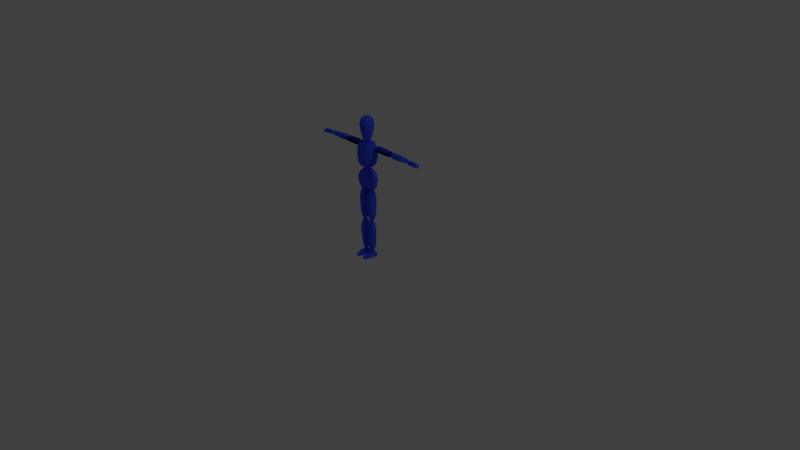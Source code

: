 # Source: Player_Mannequin_Blue.blend  (saved by Blender 2.79.0; exported with 4.5.12 LTS)
import bpy
from mathutils import Matrix  # noqa: F401  (used for matrix-valued properties, if any)

bpy.ops.wm.read_factory_settings(use_empty=True)
scene = bpy.context.scene
scene.name = 'Scene'

# ---- collections
col_collection_1 = bpy.data.collections.new('Collection 1'); scene.collection.children.link(col_collection_1)

# ---- materials (node trees are filled in below, after node groups)
mat_material = bpy.data.materials.new('Material')
mat_material.alpha_threshold = 0.0
mat_material.use_transparent_shadow = False
mat_material.diffuse_color = (1.0, 1.0, 1.0, 1.0)
mat_material.roughness = 0.5
mat_material.line_color = (0.0, 0.0, 0.0, 1.0)
mat_material_blue = bpy.data.materials.new('Material.Blue')
mat_material_blue.alpha_threshold = 0.0
mat_material_blue.use_transparent_shadow = False
mat_material_blue.diffuse_color = (0.04264, 0.1027, 1.0, 1.0)
mat_material_blue.roughness = 0.5
mat_material_red = bpy.data.materials.new('Material.Red')
mat_material_red.alpha_threshold = 0.0
mat_material_red.use_transparent_shadow = False
mat_material_red.diffuse_color = (1.0, 1.0, 1.0, 1.0)
mat_material_red.roughness = 0.5
mat_material_yellow = bpy.data.materials.new('Material.Yellow')
mat_material_yellow.alpha_threshold = 0.0
mat_material_yellow.use_transparent_shadow = False
mat_material_yellow.roughness = 0.5
mat_material_green = bpy.data.materials.new('Material.Green')
mat_material_green.alpha_threshold = 0.0
mat_material_green.use_transparent_shadow = False
mat_material_green.roughness = 0.5

# ---- material node trees

# ---- world
world_world = bpy.data.worlds.new('World'); scene.world = world_world
world_world.color = (0.05088, 0.05088, 0.05088)
world_world.use_sun_shadow = False
world_world.sun_shadow_jitter_overblur = 0.0
world_world.cycles.sampling_method = 'MANUAL'

# ---- cameras
cam_camera = bpy.data.cameras.new('Camera')
cam_camera.clip_end = 100.0
cam_camera.lens = 35.0
cam_camera.sensor_width = 32.0
cam_camera.sensor_height = 18.0
cam_camera.ortho_scale = 7.314
cam_camera.dof.focus_distance = 0.0
cam_camera.dof.aperture_fstop = 128.0

# ---- lights
light_lamp = bpy.data.lights.new('Lamp', 'POINT')
light_lamp.transmission_factor = 0.0
light_lamp.cutoff_distance = 30.0
light_lamp.energy = 100.0
light_lamp.shadow_buffer_clip_start = 1.001
light_lamp.shadow_soft_size = 0.1
light_lamp.shadow_maximum_resolution = 0.006
light_lamp.use_absolute_resolution = True

# ---- meshes
me_cube = bpy.data.meshes.new('Cube')
me_cube.from_pydata([(0.1242, 0.02715, 0.9557), (0.1242, -0.01888, 0.9557), (0.07247, 0.02062, 1.175), (0.07247, -0.02323, 1.175), (0.0594, 0.07366, 0.9502), (0.0594, -0.06104, 0.9513), (0.03515, 0.06169, 1.176), (0.03515, -0.06431, 1.176), (0.1301, 0.04456, 0.9987), (0.1294, 0.05108, 1.057), (0.1156, 0.04782, 1.115), (0.1301, -0.03411, 0.9987), (0.1294, -0.04608, 1.057), (0.1156, -0.04173, 1.115), (0.0714, -0.0828, 1.115), (0.07828, -0.08715, 1.057), (0.0721, -0.07519, 0.9987), (0.0721, 0.08563, 0.9987), (0.07828, 0.09216, 1.057), (0.0714, 0.08889, 1.115), (0.07844, 0.03546, 1.233), (0.07844, -0.02642, 1.233), (0.1048, 0.02668, 1.532), (0.1048, -0.03227, 1.532), (0.05189, 0.05806, 1.233), (0.05189, -0.0659, 1.232), (0.05464, 0.07432, 1.534), (0.05464, -0.06727, 1.534), (0.1115, 0.05886, 1.291), (0.1182, 0.06763, 1.369), (0.1173, 0.06325, 1.448), (0.1115, -0.04689, 1.291), (0.1182, -0.06298, 1.369), (0.1173, -0.05713, 1.448), (0.07055, -0.09971, 1.448), (0.0697, -0.103, 1.369), (0.06897, -0.092, 1.291), (0.06897, 0.08376, 1.291), (0.0697, 0.09759, 1.369), (0.07055, 0.0932, 1.448), (0.1661, 0.0119, 1.439), (0.1583, 0.0119, 1.513), (0.1661, 0.04627, 1.439), (0.1583, 0.04627, 1.513), (0.3637, 0.0119, 1.437), (0.3793, 0.0119, 1.507), (0.3637, 0.04627, 1.437), (0.3793, 0.04627, 1.507), (0.1606, -0.005781, 1.453), (0.1606, -0.005781, 1.492), (0.1606, 0.06396, 1.492), (0.1606, 0.06396, 1.453), (0.3793, 0.06396, 1.492), (0.3793, 0.06396, 1.461), (0.3793, -0.005781, 1.492), (0.3793, -0.005781, 1.461), (0.329, 0.04627, 1.437), (0.2165, 0.04627, 1.437), (0.2142, 0.04627, 1.517), (0.329, 0.04627, 1.512), (0.2165, 0.0119, 1.437), (0.329, 0.0119, 1.437), (0.329, 0.0119, 1.512), (0.2142, 0.0119, 1.517), (0.329, -0.005781, 1.453), (0.2165, -0.005781, 1.453), (0.329, -0.005781, 1.492), (0.2165, -0.005781, 1.492), (0.2165, 0.06396, 1.453), (0.329, 0.06396, 1.453), (0.2165, 0.06396, 1.492), (0.329, 0.06396, 1.492), (0.4235, 0.0119, 1.44), (0.429, 0.0119, 1.507), (0.4235, 0.04627, 1.44), (0.429, 0.04627, 1.507), (0.6624, 0.0119, 1.451), (0.6635, 0.0119, 1.493), (0.6624, 0.04627, 1.451), (0.6635, 0.04627, 1.493), (0.419, -0.005781, 1.464), (0.419, -0.005781, 1.492), (0.419, 0.06396, 1.492), (0.419, 0.06396, 1.464), (0.6635, 0.06396, 1.477), (0.6646, 0.06396, 1.465), (0.6635, -0.005781, 1.477), (0.6646, -0.005781, 1.465), (0.6143, 0.04627, 1.446), (0.4861, 0.04627, 1.437), (0.4861, 0.04627, 1.507), (0.6132, 0.04627, 1.497), (0.4861, 0.0119, 1.437), (0.6143, 0.0119, 1.446), (0.6132, 0.0119, 1.497), (0.4861, 0.0119, 1.507), (0.6132, -0.005781, 1.46), (0.4861, -0.005781, 1.453), (0.6132, -0.005781, 1.477), (0.4861, -0.005781, 1.492), (0.4861, 0.06396, 1.453), (0.6132, 0.06396, 1.46), (0.4861, 0.06396, 1.492), (0.6132, 0.06396, 1.477), (0.702, 0.005576, 1.445), (0.7032, 0.01344, 1.485), (0.702, 0.05257, 1.445), (0.7032, 0.04471, 1.485), (0.8505, 0.005576, 1.443), (0.8148, 0.01344, 1.484), (0.8505, 0.05257, 1.443), (0.8148, 0.04471, 1.484), (0.7, 0.005576, 1.474), (0.7, 0.05257, 1.474), (0.8337, 0.05257, 1.471), (0.8337, 0.005576, 1.471), (0.8118, 0.05257, 1.441), (0.7293, 0.05257, 1.445), (0.7194, 0.04471, 1.488), (0.7957, 0.04471, 1.488), (0.7293, 0.005576, 1.445), (0.8118, 0.005576, 1.441), (0.7957, 0.01344, 1.488), (0.7194, 0.01344, 1.488), (0.8099, 0.005576, 1.474), (0.7274, 0.005576, 1.474), (0.7274, 0.05257, 1.474), (0.8099, 0.05257, 1.474), (0.1661, 0.0119, 1.439), (0.1583, 0.0119, 1.513), (0.1661, 0.04627, 1.439), (0.1583, 0.04627, 1.513), (0.3637, 0.0119, 1.437), (0.3793, 0.0119, 1.507), (0.3637, 0.04627, 1.437), (0.3793, 0.04627, 1.507), (0.1606, -0.005781, 1.453), (0.1606, -0.005781, 1.492), (0.1606, 0.06396, 1.492), (0.1606, 0.06396, 1.453), (0.3793, 0.06396, 1.492), (0.3793, 0.06396, 1.461), (0.3793, -0.005781, 1.492), (0.3793, -0.005781, 1.461), (0.329, 0.04627, 1.437), (0.2165, 0.04627, 1.437), (0.2142, 0.04627, 1.517), (0.329, 0.04627, 1.512), (0.2165, 0.0119, 1.437), (0.329, 0.0119, 1.437), (0.329, 0.0119, 1.512), (0.2142, 0.0119, 1.517), (0.329, -0.005781, 1.453), (0.2165, -0.005781, 1.453), (0.329, -0.005781, 1.492), (0.2165, -0.005781, 1.492), (0.2165, 0.06396, 1.453), (0.329, 0.06396, 1.453), (0.2165, 0.06396, 1.492), (0.329, 0.06396, 1.492), (0.02369, -0.01695, 0.8891), (0.1063, -0.01695, 0.887), (0.02369, 0.01743, 0.8891), (0.1063, 0.01743, 0.887), (0.01589, -0.01695, 0.533), (0.1025, -0.01695, 0.5371), (0.01589, 0.01743, 0.533), (0.1025, 0.01743, 0.5371), (0.03797, -0.03584, 0.895), (0.08531, -0.03584, 0.8928), (0.08531, 0.03993, 0.8928), (0.03797, 0.03993, 0.895), (0.07749, 0.03511, 0.5262), (0.04641, 0.03511, 0.5261), (0.07749, -0.03463, 0.5262), (0.04641, -0.03463, 0.5261), (0.01097, 0.02827, 0.5988), (0.009451, 0.03791, 0.7898), (0.1182, 0.03791, 0.7939), (0.1141, 0.02827, 0.5991), (0.009451, -0.03623, 0.7886), (0.01097, -0.02418, 0.5988), (0.1141, -0.02418, 0.5991), (0.1182, -0.03623, 0.7927), (0.02639, -0.04186, 0.5988), (0.02487, -0.05391, 0.7887), (0.09422, -0.04186, 0.599), (0.0927, -0.05391, 0.7888), (0.02487, 0.0556, 0.7899), (0.02639, 0.04596, 0.5988), (0.0927, 0.0556, 0.79), (0.09422, 0.04596, 0.599), (0.02241, -0.01409, 0.4694), (0.09598, -0.01294, 0.4702), (0.02242, 0.01486, 0.4693), (0.09593, 0.01374, 0.4701), (0.02823, -0.006824, 0.08268), (0.08512, -0.006991, 0.08268), (0.02821, 0.01609, 0.08268), (0.08514, 0.01627, 0.08268), (0.03296, -0.02712, 0.472), (0.08142, -0.02675, 0.4733), (0.08122, 0.03072, 0.4736), (0.03315, 0.03111, 0.4722), (0.06991, 0.02925, 0.08268), (0.05149, 0.0291, 0.08268), (0.06988, -0.01993, 0.08268), (0.05152, -0.01977, 0.08268), (0.02367, 0.03234, 0.1489), (0.02153, 0.03986, 0.3633), (0.1057, 0.03847, 0.368), (0.09787, 0.03192, 0.1499), (0.02147, -0.03898, 0.3639), (0.02372, -0.02066, 0.1497), (0.09782, -0.02024, 0.1507), (0.1058, -0.03758, 0.3686), (0.03186, -0.03108, 0.1501), (0.02987, -0.04904, 0.364), (0.0855, -0.03087, 0.1504), (0.08815, -0.04846, 0.3644), (0.03003, 0.04985, 0.3635), (0.03183, 0.04285, 0.1494), (0.08801, 0.04923, 0.3638), (0.08552, 0.04264, 0.1497), (0.1087, -0.04188, 0.001588), (0.1087, 0.01529, 0.001588), (0.00808, 0.01529, 0.001588), (0.00808, -0.04188, 0.001588), (0.1022, 0.01529, 0.04421), (0.1022, -0.04188, 0.04421), (0.0159, -0.04188, 0.04421), (0.0159, 0.01529, 0.04421), (0.0159, 0.01529, 0.04421), (0.0159, -0.04188, 0.04421), (0.1022, -0.04188, 0.04421), (0.1022, 0.01529, 0.04421), (0.00808, -0.04188, 0.002983), (0.00808, 0.01529, 0.001588), (0.1087, 0.01529, 0.001588), (0.1087, -0.04188, 0.002983), (0.1022, 0.04581, 0.04421), (0.1087, 0.04581, 0.001588), (0.09263, -0.09014, 0.03313), (0.09914, -0.09014, 0.002983), (0.0159, 0.04581, 0.04421), (0.00808, 0.04581, 0.001588), (0.02549, -0.09014, 0.03313), (0.01767, -0.09014, 0.002983), (0.08457, -0.1351, 0.01145), (0.08449, -0.1393, 0.002983), (0.03221, -0.1351, 0.01145), (0.03232, -0.1393, 0.002983), (0.07764, -0.04188, 0.002983), (0.03918, -0.04188, 0.002983), (0.07764, 0.01529, 0.001588), (0.03918, 0.01529, 0.001588), (0.03918, -0.04188, 0.05464), (0.07764, -0.04188, 0.05464), (0.07397, -0.09014, 0.04356), (0.04284, -0.09014, 0.04356), (0.03918, 0.01529, 0.05464), (0.07764, 0.01529, 0.05464), (0.03918, 0.04581, 0.05464), (0.07764, 0.04581, 0.05464), (0.04284, -0.09014, 0.002983), (0.07397, -0.09014, 0.002983), (0.07764, 0.04581, 0.001588), (0.03918, 0.04581, 0.001588), (0.06917, -0.1383, 0.01877), (0.04609, -0.1383, 0.01877), (0.04609, -0.1436, 0.002983), (0.06917, -0.1436, 0.002983), (0.3837, 0.01361, 1.46), (0.3837, 0.01361, 1.491), (0.3837, 0.04524, 1.46), (0.3837, 0.04524, 1.491), (0.4154, 0.01361, 1.46), (0.4154, 0.01361, 1.491), (0.4154, 0.04524, 1.46), (0.4154, 0.04524, 1.491), (0.3802, 0.02943, 1.456), (0.3802, 0.01005, 1.476), (0.3802, 0.02943, 1.495), (0.3802, 0.0488, 1.476), (0.3995, 0.0488, 1.456), (0.3995, 0.0488, 1.495), (0.4189, 0.0488, 1.476), (0.4189, 0.02943, 1.456), (0.4189, 0.02943, 1.495), (0.4189, 0.01005, 1.476), (0.3995, 0.01005, 1.456), (0.3995, 0.01005, 1.495), (0.3995, 0.02943, 1.503), (0.3995, 0.02943, 1.448), (0.3995, 0.00203, 1.476), (0.4269, 0.02943, 1.476), (0.3995, 0.05682, 1.476), (0.3721, 0.02943, 1.476), (0.6707, 0.01816, 1.454), (0.6707, 0.01816, 1.477), (0.6707, 0.04069, 1.454), (0.6707, 0.04069, 1.477), (0.7009, 0.01816, 1.454), (0.7009, 0.01816, 1.477), (0.7009, 0.04069, 1.454), (0.7009, 0.04069, 1.477), (0.6673, 0.02943, 1.452), (0.6673, 0.01563, 1.466), (0.6673, 0.02943, 1.479), (0.6673, 0.04323, 1.466), (0.6858, 0.04323, 1.452), (0.6858, 0.04323, 1.479), (0.7042, 0.04323, 1.466), (0.7042, 0.02943, 1.452), (0.7042, 0.02943, 1.479), (0.7042, 0.01563, 1.466), (0.6858, 0.01563, 1.452), (0.6858, 0.01563, 1.479), (0.6858, 0.02943, 1.485), (0.6858, 0.02943, 1.446), (0.6858, 0.00991, 1.466), (0.7119, 0.02943, 1.466), (0.6858, 0.04894, 1.466), (0.6596, 0.02943, 1.466), (0.1071, 0.009139, 1.454), (0.1071, 0.009139, 1.495), (0.1071, 0.04971, 1.454), (0.1071, 0.04971, 1.495), (0.1571, 0.009139, 1.454), (0.1571, 0.009139, 1.495), (0.1571, 0.04971, 1.454), (0.1571, 0.04971, 1.495), (0.1014, 0.02943, 1.45), (0.1014, 0.004579, 1.474), (0.1014, 0.02943, 1.499), (0.1014, 0.05427, 1.474), (0.1321, 0.05427, 1.45), (0.1321, 0.05427, 1.499), (0.1627, 0.05427, 1.474), (0.1627, 0.02943, 1.45), (0.1627, 0.02943, 1.499), (0.1627, 0.004579, 1.474), (0.1321, 0.004579, 1.45), (0.1321, 0.004579, 1.499), (0.1321, 0.02943, 1.509), (0.1321, 0.02943, 1.439), (0.1321, -0.005713, 1.474), (0.1754, 0.02943, 1.474), (0.1321, 0.06456, 1.474), (0.08877, 0.02943, 1.474), (0.3837, 0.01361, 1.46), (0.3837, 0.01361, 1.491), (0.3837, 0.04524, 1.46), (0.3837, 0.04524, 1.491), (0.4154, 0.01361, 1.46), (0.4154, 0.01361, 1.491), (0.4154, 0.04524, 1.46), (0.4154, 0.04524, 1.491), (0.3802, 0.02943, 1.456), (0.3802, 0.01005, 1.476), (0.3802, 0.02943, 1.495), (0.3802, 0.0488, 1.476), (0.3995, 0.0488, 1.456), (0.3995, 0.0488, 1.495), (0.4189, 0.0488, 1.476), (0.4189, 0.02943, 1.456), (0.4189, 0.02943, 1.495), (0.4189, 0.01005, 1.476), (0.3995, 0.01005, 1.456), (0.3995, 0.01005, 1.495), (0.3995, 0.02943, 1.503), (0.3995, 0.02943, 1.448), (0.3995, 0.00203, 1.476), (0.4269, 0.02943, 1.476), (0.3995, 0.05682, 1.476), (0.3721, 0.02943, 1.476), (0.03691, -0.02318, 0.8915), (0.03691, -0.02318, 0.9464), (0.03691, 0.02571, 0.8915), (0.03691, 0.02571, 0.9464), (0.0858, -0.02318, 0.8915), (0.0858, -0.02318, 0.9464), (0.0858, 0.02571, 0.8915), (0.0858, 0.02571, 0.9464), (0.03141, 0.001265, 0.8853), (0.03141, -0.02868, 0.9189), (0.03141, 0.001265, 0.9526), (0.03141, 0.03121, 0.9189), (0.06136, 0.03121, 0.8853), (0.06136, 0.03121, 0.9526), (0.0913, 0.03121, 0.9189), (0.0913, 0.001265, 0.8853), (0.0913, 0.001265, 0.9526), (0.0913, -0.02868, 0.9189), (0.06136, -0.02868, 0.8853), (0.06136, -0.02868, 0.9526), (0.06136, 0.001265, 0.9665), (0.06136, 0.001265, 0.8714), (0.06136, -0.04108, 0.9189), (0.1037, 0.001265, 0.9189), (0.06136, 0.04361, 0.9189), (0.01901, 0.001265, 0.9189), (0.04195, -0.0167, 0.4758), (0.04195, -0.0167, 0.521), (0.04195, 0.01621, 0.4758), (0.04195, 0.01621, 0.521), (0.07774, -0.0167, 0.4758), (0.07774, -0.0167, 0.521), (0.07774, 0.01621, 0.4758), (0.07774, 0.01621, 0.521), (0.03793, -0.0002481, 0.4707), (0.03793, -0.0204, 0.4984), (0.03793, -0.0002481, 0.5261), (0.03793, 0.01991, 0.4984), (0.05984, 0.01991, 0.4707), (0.05984, 0.01991, 0.5261), (0.08176, 0.01991, 0.4984), (0.08176, -0.0002481, 0.4707), (0.08176, -0.0002481, 0.5261), (0.08176, -0.0204, 0.4984), (0.05984, -0.0204, 0.4707), (0.05984, -0.0204, 0.5261), (0.05984, -0.0002481, 0.5376), (0.05984, -0.0002481, 0.4593), (0.05984, -0.02875, 0.4984), (0.09083, -0.0002481, 0.4984), (0.05984, 0.02825, 0.4984), (0.02885, -0.0002481, 0.4984), (0.04505, -0.008638, 0.04739), (0.04505, -0.008638, 0.0878), (0.04505, 0.01667, 0.04739), (0.04505, 0.01667, 0.0878), (0.07037, -0.008638, 0.04739), (0.07037, -0.008638, 0.0878), (0.07037, 0.01667, 0.04739), (0.07037, 0.01667, 0.0878), (0.04221, 0.004018, 0.04285), (0.04221, -0.01148, 0.0676), (0.04221, 0.004018, 0.09234), (0.04221, 0.01952, 0.0676), (0.05771, 0.01952, 0.04285), (0.05771, 0.01952, 0.09234), (0.07321, 0.01952, 0.0676), (0.07321, 0.004018, 0.04285), (0.07321, 0.004018, 0.09234), (0.07321, -0.01148, 0.0676), (0.05771, -0.01148, 0.04285), (0.05771, -0.01148, 0.09234), (0.05771, 0.004018, 0.1026), (0.05771, 0.004018, 0.0326), (0.05771, -0.0179, 0.0676), (0.07963, 0.004018, 0.0676), (0.05771, 0.02594, 0.0676), (0.03579, 0.004018, 0.0676), (0.02547, 0.001067, 1.593), (0.03173, 0.001067, 1.536), (0.02467, 0.03147, 1.564), (0.03721, -0.02428, 1.17), (0.03094, -0.02428, 1.233), (0.03721, 0.02538, 1.17), (0.03094, 0.02538, 1.233), (0.01949, 0.02589, 1.587), (0.02576, 0.02589, 1.543), (0.01949, -0.02376, 1.587), (0.03612, 0.03095, 1.199), (0.04803, 0.0005487, 1.164), (0.04176, 0.0005487, 1.239), (0.03612, -0.02986, 1.199), (0.06055, 0.0005487, 1.199), (0.02576, -0.02376, 1.543), (0.02467, -0.02934, 1.564), (0.04426, 0.001067, 1.564), (0.01375, -0.01893, 1.871), (0.02225, -0.007229, 1.871), (0.02225, 0.007229, 1.871), (0.01375, 0.01893, 1.871), (0.03093, 0.04257, 1.856), (0.05004, 0.01626, 1.856), (0.05004, -0.01626, 1.856), (0.03093, -0.04257, 1.856), (0.04327, -0.05955, 1.833), (0.07001, -0.02275, 1.833), (0.07001, 0.02275, 1.833), (0.04327, 0.05955, 1.833), (0.0527, 0.07253, 1.774), (0.08527, 0.02771, 1.774), (0.08527, -0.02771, 1.774), (0.0527, -0.07253, 1.774), (0.05041, -0.06939, 1.703), (0.08157, -0.0265, 1.703), (0.08157, 0.0265, 1.703), (0.05041, 0.06939, 1.703), (0.03286, 0.04523, 1.586), (0.05317, 0.01728, 1.586), (0.05317, -0.01728, 1.586), (0.03286, -0.04523, 1.586), (-0.1242, 0.02715, 0.9557), (-0.1242, -0.01888, 0.9557), (-0.07247, 0.02062, 1.175), (-0.07247, -0.02323, 1.175), (0.0, 0.07366, 0.9481), (0.0, -0.06104, 0.9491), (0.0, 0.06169, 1.176), (0.0, -0.06431, 1.176), (-0.0594, 0.07366, 0.9502), (-0.0594, -0.06104, 0.9513), (-0.03515, 0.06169, 1.176), (-0.03515, -0.06431, 1.176), (-0.1301, 0.04456, 0.9987), (-0.1294, 0.05108, 1.057), (-0.1156, 0.04782, 1.115), (-0.1301, -0.03411, 0.9987), (-0.1294, -0.04608, 1.057), (-0.1156, -0.04173, 1.115), (0.0, 0.08563, 0.9987), (0.0, 0.09216, 1.057), (0.0, 0.08889, 1.115), (0.0, -0.0828, 1.115), (0.0, -0.08715, 1.057), (0.0, -0.07519, 0.9987), (-0.0714, -0.0828, 1.115), (-0.07828, -0.08715, 1.057), (-0.0721, -0.07519, 0.9987), (-0.0721, 0.08563, 0.9987), (-0.07828, 0.09216, 1.057), (-0.0714, 0.08889, 1.115), (-0.07844, 0.03546, 1.233), (-0.07844, -0.02642, 1.233), (-0.1048, 0.02668, 1.532), (-0.1048, -0.03227, 1.532), (0.0, 0.05806, 1.23), (0.0, -0.0659, 1.229), (0.0, 0.07432, 1.534), (0.0, -0.06727, 1.534), (-0.05189, 0.05806, 1.233), (-0.05189, -0.0659, 1.232), (-0.05464, 0.07432, 1.534), (-0.05464, -0.06727, 1.534), (-0.1115, 0.05886, 1.291), (-0.1182, 0.06763, 1.369), (-0.1173, 0.06325, 1.448), (-0.1115, -0.04689, 1.291), (-0.1182, -0.06298, 1.369), (-0.1173, -0.05713, 1.448), (0.0, 0.08376, 1.291), (0.0, 0.09759, 1.369), (0.0, 0.0932, 1.448), (0.0, -0.09971, 1.448), (0.0, -0.103, 1.369), (0.0, -0.092, 1.291), (-0.07055, -0.09971, 1.448), (-0.0697, -0.103, 1.369), (-0.06897, -0.092, 1.291), (-0.06897, 0.08376, 1.291), (-0.0697, 0.09759, 1.369), (-0.07055, 0.0932, 1.448), (-0.1661, 0.0119, 1.439), (-0.1583, 0.0119, 1.513), (-0.1661, 0.04627, 1.439), (-0.1583, 0.04627, 1.513), (-0.3637, 0.0119, 1.437), (-0.3793, 0.0119, 1.507), (-0.3637, 0.04627, 1.437), (-0.3793, 0.04627, 1.507), (-0.1606, -0.005781, 1.453), (-0.1606, -0.005781, 1.492), (-0.1606, 0.06396, 1.492), (-0.1606, 0.06396, 1.453), (-0.3793, 0.06396, 1.492), (-0.3793, 0.06396, 1.461), (-0.3793, -0.005781, 1.492), (-0.3793, -0.005781, 1.461), (-0.329, 0.04627, 1.437), (-0.2165, 0.04627, 1.437), (-0.2142, 0.04627, 1.517), (-0.329, 0.04627, 1.512), (-0.2165, 0.0119, 1.437), (-0.329, 0.0119, 1.437), (-0.329, 0.0119, 1.512), (-0.2142, 0.0119, 1.517), (-0.329, -0.005781, 1.453), (-0.2165, -0.005781, 1.453), (-0.329, -0.005781, 1.492), (-0.2165, -0.005781, 1.492), (-0.2165, 0.06396, 1.453), (-0.329, 0.06396, 1.453), (-0.2165, 0.06396, 1.492), (-0.329, 0.06396, 1.492), (-0.4235, 0.0119, 1.44), (-0.429, 0.0119, 1.507), (-0.4235, 0.04627, 1.44), (-0.429, 0.04627, 1.507), (-0.6624, 0.0119, 1.451), (-0.6635, 0.0119, 1.493), (-0.6624, 0.04627, 1.451), (-0.6635, 0.04627, 1.493), (-0.419, -0.005781, 1.464), (-0.419, -0.005781, 1.492), (-0.419, 0.06396, 1.492), (-0.419, 0.06396, 1.464), (-0.6635, 0.06396, 1.477), (-0.6646, 0.06396, 1.465), (-0.6635, -0.005781, 1.477), (-0.6646, -0.005781, 1.465), (-0.6143, 0.04627, 1.446), (-0.4861, 0.04627, 1.437), (-0.4861, 0.04627, 1.507), (-0.6132, 0.04627, 1.497), (-0.4861, 0.0119, 1.437), (-0.6143, 0.0119, 1.446), (-0.6132, 0.0119, 1.497), (-0.4861, 0.0119, 1.507), (-0.6132, -0.005781, 1.46), (-0.4861, -0.005781, 1.453), (-0.6132, -0.005781, 1.477), (-0.4861, -0.005781, 1.492), (-0.4861, 0.06396, 1.453), (-0.6132, 0.06396, 1.46), (-0.4861, 0.06396, 1.492), (-0.6132, 0.06396, 1.477), (-0.702, 0.005576, 1.445), (-0.7032, 0.01344, 1.485), (-0.702, 0.05257, 1.445), (-0.7032, 0.04471, 1.485), (-0.8505, 0.005576, 1.443), (-0.8148, 0.01344, 1.484), (-0.8505, 0.05257, 1.443), (-0.8148, 0.04471, 1.484), (-0.7, 0.005576, 1.474), (-0.7, 0.05257, 1.474), (-0.8337, 0.05257, 1.471), (-0.8337, 0.005576, 1.471), (-0.8118, 0.05257, 1.441), (-0.7293, 0.05257, 1.445), (-0.7194, 0.04471, 1.488), (-0.7957, 0.04471, 1.488), (-0.7293, 0.005576, 1.445), (-0.8118, 0.005576, 1.441), (-0.7957, 0.01344, 1.488), (-0.7194, 0.01344, 1.488), (-0.8099, 0.005576, 1.474), (-0.7274, 0.005576, 1.474), (-0.7274, 0.05257, 1.474), (-0.8099, 0.05257, 1.474), (-0.1661, 0.0119, 1.439), (-0.1583, 0.0119, 1.513), (-0.1661, 0.04627, 1.439), (-0.1583, 0.04627, 1.513), (-0.3637, 0.0119, 1.437), (-0.3793, 0.0119, 1.507), (-0.3637, 0.04627, 1.437), (-0.3793, 0.04627, 1.507), (-0.1606, -0.005781, 1.453), (-0.1606, -0.005781, 1.492), (-0.1606, 0.06396, 1.492), (-0.1606, 0.06396, 1.453), (-0.3793, 0.06396, 1.492), (-0.3793, 0.06396, 1.461), (-0.3793, -0.005781, 1.492), (-0.3793, -0.005781, 1.461), (-0.329, 0.04627, 1.437), (-0.2165, 0.04627, 1.437), (-0.2142, 0.04627, 1.517), (-0.329, 0.04627, 1.512), (-0.2165, 0.0119, 1.437), (-0.329, 0.0119, 1.437), (-0.329, 0.0119, 1.512), (-0.2142, 0.0119, 1.517), (-0.329, -0.005781, 1.453), (-0.2165, -0.005781, 1.453), (-0.329, -0.005781, 1.492), (-0.2165, -0.005781, 1.492), (-0.2165, 0.06396, 1.453), (-0.329, 0.06396, 1.453), (-0.2165, 0.06396, 1.492), (-0.329, 0.06396, 1.492), (-0.02369, -0.01695, 0.8891), (-0.1063, -0.01695, 0.887), (-0.02369, 0.01743, 0.8891), (-0.1063, 0.01743, 0.887), (-0.01589, -0.01695, 0.533), (-0.1025, -0.01695, 0.5371), (-0.01589, 0.01743, 0.533), (-0.1025, 0.01743, 0.5371), (-0.03797, -0.03584, 0.895), (-0.08531, -0.03584, 0.8928), (-0.08531, 0.03993, 0.8928), (-0.03797, 0.03993, 0.895), (-0.07749, 0.03511, 0.5262), (-0.04641, 0.03511, 0.5261), (-0.07749, -0.03463, 0.5262), (-0.04641, -0.03463, 0.5261), (-0.01097, 0.02827, 0.5988), (-0.009451, 0.03791, 0.7898), (-0.1182, 0.03791, 0.7939), (-0.1141, 0.02827, 0.5991), (-0.009451, -0.03623, 0.7886), (-0.01097, -0.02418, 0.5988), (-0.1141, -0.02418, 0.5991), (-0.1182, -0.03623, 0.7927), (-0.02639, -0.04186, 0.5988), (-0.02487, -0.05391, 0.7887), (-0.09422, -0.04186, 0.599), (-0.0927, -0.05391, 0.7888), (-0.02487, 0.0556, 0.7899), (-0.02639, 0.04596, 0.5988), (-0.0927, 0.0556, 0.79), (-0.09422, 0.04596, 0.599), (-0.02241, -0.01409, 0.4694), (-0.09598, -0.01294, 0.4702), (-0.02242, 0.01486, 0.4693), (-0.09593, 0.01374, 0.4701), (-0.02823, -0.006824, 0.08268), (-0.08512, -0.006991, 0.08268), (-0.02821, 0.01609, 0.08268), (-0.08514, 0.01627, 0.08268), (-0.03296, -0.02712, 0.472), (-0.08142, -0.02675, 0.4733), (-0.08122, 0.03072, 0.4736), (-0.03315, 0.03111, 0.4722), (-0.06991, 0.02925, 0.08268), (-0.05149, 0.0291, 0.08268), (-0.06988, -0.01993, 0.08268), (-0.05152, -0.01977, 0.08268), (-0.02367, 0.03234, 0.1489), (-0.02153, 0.03986, 0.3633), (-0.1057, 0.03847, 0.368), (-0.09787, 0.03192, 0.1499), (-0.02147, -0.03898, 0.3639), (-0.02372, -0.02066, 0.1497), (-0.09782, -0.02024, 0.1507), (-0.1058, -0.03758, 0.3686), (-0.03186, -0.03108, 0.1501), (-0.02987, -0.04904, 0.364), (-0.0855, -0.03087, 0.1504), (-0.08815, -0.04846, 0.3644), (-0.03003, 0.04985, 0.3635), (-0.03183, 0.04285, 0.1494), (-0.08801, 0.04923, 0.3638), (-0.08552, 0.04264, 0.1497), (-0.1087, -0.04188, 0.001588), (-0.1087, 0.01529, 0.001588), (-0.00808, 0.01529, 0.001588), (-0.00808, -0.04188, 0.001588), (-0.1022, 0.01529, 0.04421), (-0.1022, -0.04188, 0.04421), (-0.0159, -0.04188, 0.04421), (-0.0159, 0.01529, 0.04421), (-0.0159, 0.01529, 0.04421), (-0.0159, -0.04188, 0.04421), (-0.1022, -0.04188, 0.04421), (-0.1022, 0.01529, 0.04421), (-0.00808, -0.04188, 0.002983), (-0.00808, 0.01529, 0.001588), (-0.1087, 0.01529, 0.001588), (-0.1087, -0.04188, 0.002983), (-0.1022, 0.04581, 0.04421), (-0.1087, 0.04581, 0.001588), (-0.09263, -0.09014, 0.03313), (-0.09914, -0.09014, 0.002983), (-0.0159, 0.04581, 0.04421), (-0.00808, 0.04581, 0.001588), (-0.02549, -0.09014, 0.03313), (-0.01767, -0.09014, 0.002983), (-0.08457, -0.1351, 0.01145), (-0.08449, -0.1393, 0.002983), (-0.03221, -0.1351, 0.01145), (-0.03232, -0.1393, 0.002983), (-0.07764, -0.04188, 0.002983), (-0.03918, -0.04188, 0.002983), (-0.07764, 0.01529, 0.001588), (-0.03918, 0.01529, 0.001588), (-0.03918, -0.04188, 0.05464), (-0.07764, -0.04188, 0.05464), (-0.07397, -0.09014, 0.04356), (-0.04284, -0.09014, 0.04356), (-0.03918, 0.01529, 0.05464), (-0.07764, 0.01529, 0.05464), (-0.03918, 0.04581, 0.05464), (-0.07764, 0.04581, 0.05464), (-0.04284, -0.09014, 0.002983), (-0.07397, -0.09014, 0.002983), (-0.07764, 0.04581, 0.001588), (-0.03918, 0.04581, 0.001588), (-0.06917, -0.1383, 0.01877), (-0.04609, -0.1383, 0.01877), (-0.04609, -0.1436, 0.002983), (-0.06917, -0.1436, 0.002983), (-0.3837, 0.01361, 1.46), (-0.3837, 0.01361, 1.491), (-0.3837, 0.04524, 1.46), (-0.3837, 0.04524, 1.491), (-0.4154, 0.01361, 1.46), (-0.4154, 0.01361, 1.491), (-0.4154, 0.04524, 1.46), (-0.4154, 0.04524, 1.491), (-0.3802, 0.02943, 1.456), (-0.3802, 0.01005, 1.476), (-0.3802, 0.02943, 1.495), (-0.3802, 0.0488, 1.476), (-0.3995, 0.0488, 1.456), (-0.3995, 0.0488, 1.495), (-0.4189, 0.0488, 1.476), (-0.4189, 0.02943, 1.456), (-0.4189, 0.02943, 1.495), (-0.4189, 0.01005, 1.476), (-0.3995, 0.01005, 1.456), (-0.3995, 0.01005, 1.495), (-0.3995, 0.02943, 1.503), (-0.3995, 0.02943, 1.448), (-0.3995, 0.00203, 1.476), (-0.4269, 0.02943, 1.476), (-0.3995, 0.05682, 1.476), (-0.3721, 0.02943, 1.476), (-0.6707, 0.01816, 1.454), (-0.6707, 0.01816, 1.477), (-0.6707, 0.04069, 1.454), (-0.6707, 0.04069, 1.477), (-0.7009, 0.01816, 1.454), (-0.7009, 0.01816, 1.477), (-0.7009, 0.04069, 1.454), (-0.7009, 0.04069, 1.477), (-0.6673, 0.02943, 1.452), (-0.6673, 0.01563, 1.466), (-0.6673, 0.02943, 1.479), (-0.6673, 0.04323, 1.466), (-0.6858, 0.04323, 1.452), (-0.6858, 0.04323, 1.479), (-0.7042, 0.04323, 1.466), (-0.7042, 0.02943, 1.452), (-0.7042, 0.02943, 1.479), (-0.7042, 0.01563, 1.466), (-0.6858, 0.01563, 1.452), (-0.6858, 0.01563, 1.479), (-0.6858, 0.02943, 1.485), (-0.6858, 0.02943, 1.446), (-0.6858, 0.00991, 1.466), (-0.7119, 0.02943, 1.466), (-0.6858, 0.04894, 1.466), (-0.6596, 0.02943, 1.466), (-0.1071, 0.009139, 1.454), (-0.1071, 0.009139, 1.495), (-0.1071, 0.04971, 1.454), (-0.1071, 0.04971, 1.495), (-0.1571, 0.009139, 1.454), (-0.1571, 0.009139, 1.495), (-0.1571, 0.04971, 1.454), (-0.1571, 0.04971, 1.495), (-0.1014, 0.02943, 1.45), (-0.1014, 0.004579, 1.474), (-0.1014, 0.02943, 1.499), (-0.1014, 0.05427, 1.474), (-0.1321, 0.05427, 1.45), (-0.1321, 0.05427, 1.499), (-0.1627, 0.05427, 1.474), (-0.1627, 0.02943, 1.45), (-0.1627, 0.02943, 1.499), (-0.1627, 0.004579, 1.474), (-0.1321, 0.004579, 1.45), (-0.1321, 0.004579, 1.499), (-0.1321, 0.02943, 1.509), (-0.1321, 0.02943, 1.439), (-0.1321, -0.005713, 1.474), (-0.1754, 0.02943, 1.474), (-0.1321, 0.06456, 1.474), (-0.08877, 0.02943, 1.474), (-0.3837, 0.01361, 1.46), (-0.3837, 0.01361, 1.491), (-0.3837, 0.04524, 1.46), (-0.3837, 0.04524, 1.491), (-0.4154, 0.01361, 1.46), (-0.4154, 0.01361, 1.491), (-0.4154, 0.04524, 1.46), (-0.4154, 0.04524, 1.491), (-0.3802, 0.02943, 1.456), (-0.3802, 0.01005, 1.476), (-0.3802, 0.02943, 1.495), (-0.3802, 0.0488, 1.476), (-0.3995, 0.0488, 1.456), (-0.3995, 0.0488, 1.495), (-0.4189, 0.0488, 1.476), (-0.4189, 0.02943, 1.456), (-0.4189, 0.02943, 1.495), (-0.4189, 0.01005, 1.476), (-0.3995, 0.01005, 1.456), (-0.3995, 0.01005, 1.495), (-0.3995, 0.02943, 1.503), (-0.3995, 0.02943, 1.448), (-0.3995, 0.00203, 1.476), (-0.4269, 0.02943, 1.476), (-0.3995, 0.05682, 1.476), (-0.3721, 0.02943, 1.476), (-0.03691, -0.02318, 0.8915), (-0.03691, -0.02318, 0.9464), (-0.03691, 0.02571, 0.8915), (-0.03691, 0.02571, 0.9464), (-0.0858, -0.02318, 0.8915), (-0.0858, -0.02318, 0.9464), (-0.0858, 0.02571, 0.8915), (-0.0858, 0.02571, 0.9464), (-0.03141, 0.001265, 0.8853), (-0.03141, -0.02868, 0.9189), (-0.03141, 0.001265, 0.9526), (-0.03141, 0.03121, 0.9189), (-0.06136, 0.03121, 0.8853), (-0.06136, 0.03121, 0.9526), (-0.0913, 0.03121, 0.9189), (-0.0913, 0.001265, 0.8853), (-0.0913, 0.001265, 0.9526), (-0.0913, -0.02868, 0.9189), (-0.06136, -0.02868, 0.8853), (-0.06136, -0.02868, 0.9526), (-0.06136, 0.001265, 0.9665), (-0.06136, 0.001265, 0.8714), (-0.06136, -0.04108, 0.9189), (-0.1037, 0.001265, 0.9189), (-0.06136, 0.04361, 0.9189), (-0.01901, 0.001265, 0.9189), (-0.04195, -0.0167, 0.4758), (-0.04195, -0.0167, 0.521), (-0.04195, 0.01621, 0.4758), (-0.04195, 0.01621, 0.521), (-0.07774, -0.0167, 0.4758), (-0.07774, -0.0167, 0.521), (-0.07774, 0.01621, 0.4758), (-0.07774, 0.01621, 0.521), (-0.03793, -0.0002481, 0.4707), (-0.03793, -0.0204, 0.4984), (-0.03793, -0.0002481, 0.5261), (-0.03793, 0.01991, 0.4984), (-0.05984, 0.01991, 0.4707), (-0.05984, 0.01991, 0.5261), (-0.08176, 0.01991, 0.4984), (-0.08176, -0.0002481, 0.4707), (-0.08176, -0.0002481, 0.5261), (-0.08176, -0.0204, 0.4984), (-0.05984, -0.0204, 0.4707), (-0.05984, -0.0204, 0.5261), (-0.05984, -0.0002481, 0.5376), (-0.05984, -0.0002481, 0.4593), (-0.05984, -0.02875, 0.4984), (-0.09083, -0.0002481, 0.4984), (-0.05984, 0.02825, 0.4984), (-0.02885, -0.0002481, 0.4984), (-0.04505, -0.008638, 0.04739), (-0.04505, -0.008638, 0.0878), (-0.04505, 0.01667, 0.04739), (-0.04505, 0.01667, 0.0878), (-0.07037, -0.008638, 0.04739), (-0.07037, -0.008638, 0.0878), (-0.07037, 0.01667, 0.04739), (-0.07037, 0.01667, 0.0878), (-0.04221, 0.004018, 0.04285), (-0.04221, -0.01148, 0.0676), (-0.04221, 0.004018, 0.09234), (-0.04221, 0.01952, 0.0676), (-0.05771, 0.01952, 0.04285), (-0.05771, 0.01952, 0.09234), (-0.07321, 0.01952, 0.0676), (-0.07321, 0.004018, 0.04285), (-0.07321, 0.004018, 0.09234), (-0.07321, -0.01148, 0.0676), (-0.05771, -0.01148, 0.04285), (-0.05771, -0.01148, 0.09234), (-0.05771, 0.004018, 0.1026), (-0.05771, 0.004018, 0.0326), (-0.05771, -0.0179, 0.0676), (-0.07963, 0.004018, 0.0676), (-0.05771, 0.02594, 0.0676), (-0.03579, 0.004018, 0.0676), (-0.02547, 0.001067, 1.593), (-0.03173, 0.001067, 1.536), (-0.02467, 0.03147, 1.564), (0.0, 0.02949, 1.589), (-0.03721, -0.02428, 1.17), (-0.03094, -0.02428, 1.233), (-0.03721, 0.02538, 1.17), (-0.03094, 0.02538, 1.233), (0.0, 0.03147, 1.536), (-0.01949, 0.02589, 1.587), (-0.02576, 0.02589, 1.543), (-0.01949, -0.02376, 1.587), (0.0, 0.03095, 1.164), (0.0, 0.03095, 1.235), (-0.03612, 0.03095, 1.199), (-0.04803, 0.0005487, 1.164), (-0.04176, 0.0005487, 1.239), (-0.03612, -0.02986, 1.199), (0.0, -0.02986, 1.164), (0.0, -0.02986, 1.235), (0.0, 0.0005487, 1.249), (0.0, 0.0005487, 1.149), (0.0, -0.04245, 1.199), (-0.06055, 0.0005487, 1.199), (0.0, 0.04355, 1.199), (-0.02576, -0.02376, 1.543), (-0.02467, -0.02934, 1.564), (0.0, -0.02934, 1.536), (0.0, -0.02934, 1.589), (0.0, 0.001067, 1.604), (0.0, 0.001067, 1.521), (0.0, -0.04193, 1.564), (-0.04426, 0.001067, 1.564), (0.0, 0.04407, 1.564), (0.0, 0.02339, 1.871), (0.0, -0.02339, 1.871), (-0.01375, -0.01893, 1.871), (-0.02225, -0.007229, 1.871), (-0.02225, 0.007229, 1.871), (-0.01375, 0.01893, 1.871), (-0.03093, 0.04257, 1.856), (-0.05004, 0.01626, 1.856), (-0.05004, -0.01626, 1.856), (-0.03093, -0.04257, 1.856), (0.0, -0.05262, 1.856), (0.0, 0.05262, 1.856), (0.0, 0.07361, 1.833), (0.0, -0.07361, 1.833), (-0.04327, -0.05955, 1.833), (-0.07001, -0.02275, 1.833), (-0.07001, 0.02275, 1.833), (-0.04327, 0.05955, 1.833), (-0.0527, 0.07253, 1.774), (-0.08527, 0.02771, 1.774), (-0.08527, -0.02771, 1.774), (-0.0527, -0.07253, 1.774), (0.0, -0.08966, 1.774), (0.0, 0.08966, 1.774), (0.0, 0.08577, 1.703), (0.0, -0.08577, 1.703), (-0.05041, -0.06939, 1.703), (-0.08157, -0.0265, 1.703), (-0.08157, 0.0265, 1.703), (-0.05041, 0.06939, 1.703), (-0.03286, 0.04523, 1.586), (-0.05317, 0.01728, 1.586), (-0.05317, -0.01728, 1.586), (-0.03286, -0.04523, 1.586), (0.0, -0.05591, 1.586), (0.0, 0.05591, 1.586)], [(228, 225), (231, 226), (225, 226), (230, 229), (230, 227), (224, 227), (231, 228), (229, 224), (744, 741), (747, 742), (741, 742), (746, 745), (746, 743), (740, 743), (747, 744), (745, 740)], [(10, 2, 3, 13), (17, 4, 500, 514), (14, 7, 503, 517), (6, 502, 503, 7), (4, 5, 501, 500), (0, 1, 5, 4), (2, 6, 7, 3), (13, 3, 7, 14), (8, 0, 4, 17), (2, 10, 19, 6), (10, 9, 18, 19), (9, 8, 17, 18), (1, 11, 16, 5), (11, 12, 15, 16), (12, 13, 14, 15), (5, 16, 519, 501), (16, 15, 518, 519), (15, 14, 517, 518), (6, 19, 516, 502), (19, 18, 515, 516), (18, 17, 514, 515), (0, 8, 11, 1), (8, 9, 12, 11), (9, 10, 13, 12), (30, 22, 23, 33), (37, 24, 530, 544), (34, 27, 533, 547), (26, 532, 533, 27), (24, 25, 531, 530), (20, 21, 25, 24), (22, 26, 27, 23), (33, 23, 27, 34), (28, 20, 24, 37), (22, 30, 39, 26), (30, 29, 38, 39), (29, 28, 37, 38), (21, 31, 36, 25), (31, 32, 35, 36), (32, 33, 34, 35), (25, 36, 549, 531), (36, 35, 548, 549), (35, 34, 547, 548), (26, 39, 546, 532), (39, 38, 545, 546), (38, 37, 544, 545), (20, 28, 31, 21), (28, 29, 32, 31), (29, 30, 33, 32), (49, 41, 43, 50), (71, 59, 47, 52), (52, 47, 45, 54), (67, 63, 41, 49), (56, 46, 44, 61), (58, 43, 41, 63), (60, 65, 48, 40), (65, 67, 49, 48), (46, 53, 55, 44), (53, 52, 54, 55), (56, 69, 53, 46), (69, 71, 52, 53), (40, 48, 51, 42), (48, 49, 50, 51), (51, 50, 70, 68), (68, 70, 71, 69), (42, 51, 68, 57), (57, 68, 69, 56), (55, 54, 66, 64), (64, 66, 67, 65), (44, 55, 64, 61), (61, 64, 65, 60), (47, 59, 62, 45), (59, 58, 63, 62), (42, 57, 60, 40), (57, 56, 61, 60), (54, 45, 62, 66), (66, 62, 63, 67), (50, 43, 58, 70), (70, 58, 59, 71), (81, 73, 75, 82), (103, 91, 79, 84), (84, 79, 77, 86), (99, 95, 73, 81), (88, 78, 76, 93), (90, 75, 73, 95), (92, 97, 80, 72), (97, 99, 81, 80), (78, 85, 87, 76), (85, 84, 86, 87), (88, 101, 85, 78), (101, 103, 84, 85), (72, 80, 83, 74), (80, 81, 82, 83), (83, 82, 102, 100), (100, 102, 103, 101), (74, 83, 100, 89), (89, 100, 101, 88), (87, 86, 98, 96), (96, 98, 99, 97), (76, 87, 96, 93), (93, 96, 97, 92), (79, 91, 94, 77), (91, 90, 95, 94), (74, 89, 92, 72), (89, 88, 93, 92), (86, 77, 94, 98), (98, 94, 95, 99), (82, 75, 90, 102), (102, 90, 91, 103), (112, 105, 107, 113), (127, 119, 111, 114), (114, 111, 109, 115), (125, 123, 105, 112), (116, 110, 108, 121), (118, 107, 105, 123), (120, 125, 112, 104), (110, 114, 115, 108), (116, 127, 114, 110), (104, 112, 113, 106), (106, 113, 126, 117), (117, 126, 127, 116), (108, 115, 124, 121), (121, 124, 125, 120), (111, 119, 122, 109), (119, 118, 123, 122), (106, 117, 120, 104), (117, 116, 121, 120), (115, 109, 122, 124), (124, 122, 123, 125), (113, 107, 118, 126), (126, 118, 119, 127), (137, 129, 131, 138), (159, 147, 135, 140), (140, 135, 133, 142), (155, 151, 129, 137), (144, 134, 132, 149), (146, 131, 129, 151), (148, 153, 136, 128), (153, 155, 137, 136), (134, 141, 143, 132), (141, 140, 142, 143), (144, 157, 141, 134), (157, 159, 140, 141), (128, 136, 139, 130), (136, 137, 138, 139), (139, 138, 158, 156), (156, 158, 159, 157), (130, 139, 156, 145), (145, 156, 157, 144), (143, 142, 154, 152), (152, 154, 155, 153), (132, 143, 152, 149), (149, 152, 153, 148), (135, 147, 150, 133), (147, 146, 151, 150), (130, 145, 148, 128), (145, 144, 149, 148), (142, 133, 150, 154), (154, 150, 151, 155), (138, 131, 146, 158), (158, 146, 147, 159), (169, 161, 163, 170), (191, 179, 167, 172), (172, 167, 165, 174), (187, 183, 161, 169), (176, 166, 164, 181), (178, 163, 161, 183), (180, 185, 168, 160), (185, 187, 169, 168), (166, 173, 175, 164), (173, 172, 174, 175), (176, 189, 173, 166), (189, 191, 172, 173), (160, 168, 171, 162), (168, 169, 170, 171), (171, 170, 190, 188), (188, 190, 191, 189), (162, 171, 188, 177), (177, 188, 189, 176), (175, 174, 186, 184), (184, 186, 187, 185), (164, 175, 184, 181), (181, 184, 185, 180), (167, 179, 182, 165), (179, 178, 183, 182), (162, 177, 180, 160), (177, 176, 181, 180), (174, 165, 182, 186), (186, 182, 183, 187), (170, 163, 178, 190), (190, 178, 179, 191), (201, 193, 195, 202), (223, 211, 199, 204), (204, 199, 197, 206), (219, 215, 193, 201), (208, 198, 196, 213), (210, 195, 193, 215), (212, 217, 200, 192), (217, 219, 201, 200), (198, 205, 207, 196), (205, 204, 206, 207), (208, 221, 205, 198), (221, 223, 204, 205), (192, 200, 203, 194), (200, 201, 202, 203), (203, 202, 222, 220), (220, 222, 223, 221), (194, 203, 220, 209), (209, 220, 221, 208), (207, 206, 218, 216), (216, 218, 219, 217), (196, 207, 216, 213), (213, 216, 217, 212), (199, 211, 214, 197), (211, 210, 215, 214), (194, 209, 212, 192), (209, 208, 213, 212), (206, 197, 214, 218), (218, 214, 215, 219), (202, 195, 210, 222), (222, 210, 211, 223), (238, 235, 234, 239), (241, 240, 235, 238), (262, 244, 232, 260), (260, 232, 233, 256), (252, 239, 243, 265), (236, 233, 232, 237), (266, 263, 240, 241), (266, 241, 238, 254), (239, 234, 242, 243), (254, 238, 239, 252), (256, 233, 246, 259), (247, 246, 233, 236), (237, 232, 244, 245), (259, 246, 250, 269), (270, 269, 250, 251), (243, 242, 248, 249), (265, 243, 249, 271), (246, 247, 251, 250), (247, 264, 270, 251), (264, 265, 271, 270), (249, 248, 268, 271), (271, 268, 269, 270), (242, 258, 268, 248), (258, 259, 269, 268), (234, 257, 258, 242), (257, 256, 259, 258), (237, 255, 253, 236), (255, 254, 252, 253), (245, 267, 255, 237), (267, 266, 254, 255), (245, 244, 262, 267), (267, 262, 263, 266), (236, 253, 264, 247), (253, 252, 265, 264), (235, 261, 257, 234), (261, 260, 256, 257), (240, 263, 261, 235), (263, 262, 260, 261), (297, 282, 275, 283), (296, 285, 279, 286), (295, 288, 277, 289), (294, 291, 273, 281), (293, 287, 276, 290), (292, 282, 273, 291), (288, 292, 291, 277), (279, 285, 292, 288), (285, 275, 282, 292), (280, 293, 290, 272), (274, 284, 293, 280), (284, 278, 287, 293), (290, 294, 281, 272), (276, 289, 294, 290), (289, 277, 291, 294), (287, 295, 289, 276), (278, 286, 295, 287), (286, 279, 288, 295), (284, 296, 286, 278), (274, 283, 296, 284), (283, 275, 285, 296), (280, 297, 283, 274), (272, 281, 297, 280), (281, 273, 282, 297), (323, 308, 301, 309), (322, 311, 305, 312), (321, 314, 303, 315), (320, 317, 299, 307), (319, 313, 302, 316), (318, 308, 299, 317), (314, 318, 317, 303), (305, 311, 318, 314), (311, 301, 308, 318), (306, 319, 316, 298), (300, 310, 319, 306), (310, 304, 313, 319), (316, 320, 307, 298), (302, 315, 320, 316), (315, 303, 317, 320), (313, 321, 315, 302), (304, 312, 321, 313), (312, 305, 314, 321), (310, 322, 312, 304), (300, 309, 322, 310), (309, 301, 311, 322), (306, 323, 309, 300), (298, 307, 323, 306), (307, 299, 308, 323), (349, 334, 327, 335), (348, 337, 331, 338), (347, 340, 329, 341), (346, 343, 325, 333), (345, 339, 328, 342), (344, 334, 325, 343), (340, 344, 343, 329), (331, 337, 344, 340), (337, 327, 334, 344), (332, 345, 342, 324), (326, 336, 345, 332), (336, 330, 339, 345), (342, 346, 333, 324), (328, 341, 346, 342), (341, 329, 343, 346), (339, 347, 341, 328), (330, 338, 347, 339), (338, 331, 340, 347), (336, 348, 338, 330), (326, 335, 348, 336), (335, 327, 337, 348), (332, 349, 335, 326), (324, 333, 349, 332), (333, 325, 334, 349), (375, 360, 353, 361), (374, 363, 357, 364), (373, 366, 355, 367), (372, 369, 351, 359), (371, 365, 354, 368), (370, 360, 351, 369), (366, 370, 369, 355), (357, 363, 370, 366), (363, 353, 360, 370), (358, 371, 368, 350), (352, 362, 371, 358), (362, 356, 365, 371), (368, 372, 359, 350), (354, 367, 372, 368), (367, 355, 369, 372), (365, 373, 367, 354), (356, 364, 373, 365), (364, 357, 366, 373), (362, 374, 364, 356), (352, 361, 374, 362), (361, 353, 363, 374), (358, 375, 361, 352), (350, 359, 375, 358), (359, 351, 360, 375), (401, 386, 379, 387), (400, 389, 383, 390), (399, 392, 381, 393), (398, 395, 377, 385), (397, 391, 380, 394), (396, 386, 377, 395), (392, 396, 395, 381), (383, 389, 396, 392), (389, 379, 386, 396), (384, 397, 394, 376), (378, 388, 397, 384), (388, 382, 391, 397), (394, 398, 385, 376), (380, 393, 398, 394), (393, 381, 395, 398), (391, 399, 393, 380), (382, 390, 399, 391), (390, 383, 392, 399), (388, 400, 390, 382), (378, 387, 400, 388), (387, 379, 389, 400), (384, 401, 387, 378), (376, 385, 401, 384), (385, 377, 386, 401), (427, 412, 405, 413), (426, 415, 409, 416), (425, 418, 407, 419), (424, 421, 403, 411), (423, 417, 406, 420), (422, 412, 403, 421), (418, 422, 421, 407), (409, 415, 422, 418), (415, 405, 412, 422), (410, 423, 420, 402), (404, 414, 423, 410), (414, 408, 417, 423), (420, 424, 411, 402), (406, 419, 424, 420), (419, 407, 421, 424), (417, 425, 419, 406), (408, 416, 425, 417), (416, 409, 418, 425), (414, 426, 416, 408), (404, 413, 426, 414), (413, 405, 415, 426), (410, 427, 413, 404), (402, 411, 427, 410), (411, 403, 412, 427), (453, 438, 431, 439), (452, 441, 435, 442), (451, 444, 433, 445), (450, 447, 429, 437), (449, 443, 432, 446), (448, 438, 429, 447), (444, 448, 447, 433), (435, 441, 448, 444), (441, 431, 438, 448), (436, 449, 446, 428), (430, 440, 449, 436), (440, 434, 443, 449), (446, 450, 437, 428), (432, 445, 450, 446), (445, 433, 447, 450), (443, 451, 445, 432), (434, 442, 451, 443), (442, 435, 444, 451), (440, 452, 442, 434), (430, 439, 452, 440), (439, 431, 441, 452), (436, 453, 439, 430), (428, 437, 453, 436), (437, 429, 438, 453), (471, 454, 463, 470), (994, 983, 460, 464), (468, 466, 458, 467), (470, 463, 998, 1001), (991, 465, 457, 988), (469, 470, 1001, 997), (466, 990, 989, 458), (460, 983, 990, 466), (1000, 455, 469, 997), (456, 461, 454, 471), (454, 999, 998, 463), (982, 459, 465, 991), (462, 456, 471, 455), (457, 467, 992, 988), (467, 458, 989, 992), (465, 468, 467, 457), (459, 464, 468, 465), (464, 460, 466, 468), (982, 994, 464, 459), (461, 973, 999, 454), (1003, 973, 461, 456), (978, 462, 455, 1000), (978, 1003, 456, 462), (455, 471, 470, 469), (479, 478, 473, 472), (477, 476, 475, 474), (480, 481, 478, 479), (476, 1015, 1004, 475), (478, 477, 474, 473), (484, 1027, 1016, 483), (1014, 479, 472, 1005), (1017, 480, 479, 1014), (482, 483, 476, 477), (483, 1016, 1015, 476), (485, 484, 483, 482), (481, 482, 477, 478), (487, 486, 481, 480), (1026, 487, 480, 1017), (486, 485, 482, 481), (489, 490, 485, 486), (490, 491, 484, 485), (1029, 488, 487, 1026), (488, 489, 486, 487), (491, 1028, 1027, 484), (493, 492, 491, 490), (1038, 495, 488, 1029), (494, 493, 490, 489), (495, 494, 489, 488), (492, 1039, 1028, 491), (1039, 492, 493, 494, 495, 1038), (473, 474, 475, 1004, 1005, 472), (510, 513, 499, 498), (523, 514, 500, 504), (520, 517, 503, 507), (506, 507, 503, 502), (504, 500, 501, 505), (496, 504, 505, 497), (498, 499, 507, 506), (513, 520, 507, 499), (508, 523, 504, 496), (498, 506, 525, 510), (510, 525, 524, 509), (509, 524, 523, 508), (497, 505, 522, 511), (511, 522, 521, 512), (512, 521, 520, 513), (505, 501, 519, 522), (522, 519, 518, 521), (521, 518, 517, 520), (506, 502, 516, 525), (525, 516, 515, 524), (524, 515, 514, 523), (496, 497, 511, 508), (508, 511, 512, 509), (509, 512, 513, 510), (540, 543, 529, 528), (553, 544, 530, 534), (550, 547, 533, 537), (536, 537, 533, 532), (534, 530, 531, 535), (526, 534, 535, 527), (528, 529, 537, 536), (543, 550, 537, 529), (538, 553, 534, 526), (528, 536, 555, 540), (540, 555, 554, 539), (539, 554, 553, 538), (527, 535, 552, 541), (541, 552, 551, 542), (542, 551, 550, 543), (535, 531, 549, 552), (552, 549, 548, 551), (551, 548, 547, 550), (536, 532, 546, 555), (555, 546, 545, 554), (554, 545, 544, 553), (526, 527, 541, 538), (538, 541, 542, 539), (539, 542, 543, 540), (565, 566, 559, 557), (587, 568, 563, 575), (568, 570, 561, 563), (583, 565, 557, 579), (572, 577, 560, 562), (574, 579, 557, 559), (576, 556, 564, 581), (581, 564, 565, 583), (562, 560, 571, 569), (569, 571, 570, 568), (572, 562, 569, 585), (585, 569, 568, 587), (556, 558, 567, 564), (564, 567, 566, 565), (567, 584, 586, 566), (584, 585, 587, 586), (558, 573, 584, 567), (573, 572, 585, 584), (571, 580, 582, 570), (580, 581, 583, 582), (560, 577, 580, 571), (577, 576, 581, 580), (563, 561, 578, 575), (575, 578, 579, 574), (558, 556, 576, 573), (573, 576, 577, 572), (570, 582, 578, 561), (582, 583, 579, 578), (566, 586, 574, 559), (586, 587, 575, 574), (597, 598, 591, 589), (619, 600, 595, 607), (600, 602, 593, 595), (615, 597, 589, 611), (604, 609, 592, 594), (606, 611, 589, 591), (608, 588, 596, 613), (613, 596, 597, 615), (594, 592, 603, 601), (601, 603, 602, 600), (604, 594, 601, 617), (617, 601, 600, 619), (588, 590, 599, 596), (596, 599, 598, 597), (599, 616, 618, 598), (616, 617, 619, 618), (590, 605, 616, 599), (605, 604, 617, 616), (603, 612, 614, 602), (612, 613, 615, 614), (592, 609, 612, 603), (609, 608, 613, 612), (595, 593, 610, 607), (607, 610, 611, 606), (590, 588, 608, 605), (605, 608, 609, 604), (602, 614, 610, 593), (614, 615, 611, 610), (598, 618, 606, 591), (618, 619, 607, 606), (628, 629, 623, 621), (643, 630, 627, 635), (630, 631, 625, 627), (641, 628, 621, 639), (632, 637, 624, 626), (634, 639, 621, 623), (636, 620, 628, 641), (626, 624, 631, 630), (632, 626, 630, 643), (620, 622, 629, 628), (622, 633, 642, 629), (633, 632, 643, 642), (624, 637, 640, 631), (637, 636, 641, 640), (627, 625, 638, 635), (635, 638, 639, 634), (622, 620, 636, 633), (633, 636, 637, 632), (631, 640, 638, 625), (640, 641, 639, 638), (629, 642, 634, 623), (642, 643, 635, 634), (653, 654, 647, 645), (675, 656, 651, 663), (656, 658, 649, 651), (671, 653, 645, 667), (660, 665, 648, 650), (662, 667, 645, 647), (664, 644, 652, 669), (669, 652, 653, 671), (650, 648, 659, 657), (657, 659, 658, 656), (660, 650, 657, 673), (673, 657, 656, 675), (644, 646, 655, 652), (652, 655, 654, 653), (655, 672, 674, 654), (672, 673, 675, 674), (646, 661, 672, 655), (661, 660, 673, 672), (659, 668, 670, 658), (668, 669, 671, 670), (648, 665, 668, 659), (665, 664, 669, 668), (651, 649, 666, 663), (663, 666, 667, 662), (646, 644, 664, 661), (661, 664, 665, 660), (658, 670, 666, 649), (670, 671, 667, 666), (654, 674, 662, 647), (674, 675, 663, 662), (685, 686, 679, 677), (707, 688, 683, 695), (688, 690, 681, 683), (703, 685, 677, 699), (692, 697, 680, 682), (694, 699, 677, 679), (696, 676, 684, 701), (701, 684, 685, 703), (682, 680, 691, 689), (689, 691, 690, 688), (692, 682, 689, 705), (705, 689, 688, 707), (676, 678, 687, 684), (684, 687, 686, 685), (687, 704, 706, 686), (704, 705, 707, 706), (678, 693, 704, 687), (693, 692, 705, 704), (691, 700, 702, 690), (700, 701, 703, 702), (680, 697, 700, 691), (697, 696, 701, 700), (683, 681, 698, 695), (695, 698, 699, 694), (678, 676, 696, 693), (693, 696, 697, 692), (690, 702, 698, 681), (702, 703, 699, 698), (686, 706, 694, 679), (706, 707, 695, 694), (717, 718, 711, 709), (739, 720, 715, 727), (720, 722, 713, 715), (735, 717, 709, 731), (724, 729, 712, 714), (726, 731, 709, 711), (728, 708, 716, 733), (733, 716, 717, 735), (714, 712, 723, 721), (721, 723, 722, 720), (724, 714, 721, 737), (737, 721, 720, 739), (708, 710, 719, 716), (716, 719, 718, 717), (719, 736, 738, 718), (736, 737, 739, 738), (710, 725, 736, 719), (725, 724, 737, 736), (723, 732, 734, 722), (732, 733, 735, 734), (712, 729, 732, 723), (729, 728, 733, 732), (715, 713, 730, 727), (727, 730, 731, 726), (710, 708, 728, 725), (725, 728, 729, 724), (722, 734, 730, 713), (734, 735, 731, 730), (718, 738, 726, 711), (738, 739, 727, 726), (754, 755, 750, 751), (757, 754, 751, 756), (778, 776, 748, 760), (776, 772, 749, 748), (768, 781, 759, 755), (752, 753, 748, 749), (782, 757, 756, 779), (782, 770, 754, 757), (755, 759, 758, 750), (770, 768, 755, 754), (772, 775, 762, 749), (763, 752, 749, 762), (753, 761, 760, 748), (775, 785, 766, 762), (786, 767, 766, 785), (759, 765, 764, 758), (781, 787, 765, 759), (762, 766, 767, 763), (763, 767, 786, 780), (780, 786, 787, 781), (765, 787, 784, 764), (787, 786, 785, 784), (758, 764, 784, 774), (774, 784, 785, 775), (750, 758, 774, 773), (773, 774, 775, 772), (753, 752, 769, 771), (771, 769, 768, 770), (761, 753, 771, 783), (783, 771, 770, 782), (761, 783, 778, 760), (783, 782, 779, 778), (752, 763, 780, 769), (769, 780, 781, 768), (751, 750, 773, 777), (777, 773, 772, 776), (756, 751, 777, 779), (779, 777, 776, 778), (813, 799, 791, 798), (812, 802, 795, 801), (811, 805, 793, 804), (810, 797, 789, 807), (809, 806, 792, 803), (808, 807, 789, 798), (804, 793, 807, 808), (795, 804, 808, 801), (801, 808, 798, 791), (796, 788, 806, 809), (790, 796, 809, 800), (800, 809, 803, 794), (806, 788, 797, 810), (792, 806, 810, 805), (805, 810, 807, 793), (803, 792, 805, 811), (794, 803, 811, 802), (802, 811, 804, 795), (800, 794, 802, 812), (790, 800, 812, 799), (799, 812, 801, 791), (796, 790, 799, 813), (788, 796, 813, 797), (797, 813, 798, 789), (839, 825, 817, 824), (838, 828, 821, 827), (837, 831, 819, 830), (836, 823, 815, 833), (835, 832, 818, 829), (834, 833, 815, 824), (830, 819, 833, 834), (821, 830, 834, 827), (827, 834, 824, 817), (822, 814, 832, 835), (816, 822, 835, 826), (826, 835, 829, 820), (832, 814, 823, 836), (818, 832, 836, 831), (831, 836, 833, 819), (829, 818, 831, 837), (820, 829, 837, 828), (828, 837, 830, 821), (826, 820, 828, 838), (816, 826, 838, 825), (825, 838, 827, 817), (822, 816, 825, 839), (814, 822, 839, 823), (823, 839, 824, 815), (865, 851, 843, 850), (864, 854, 847, 853), (863, 857, 845, 856), (862, 849, 841, 859), (861, 858, 844, 855), (860, 859, 841, 850), (856, 845, 859, 860), (847, 856, 860, 853), (853, 860, 850, 843), (848, 840, 858, 861), (842, 848, 861, 852), (852, 861, 855, 846), (858, 840, 849, 862), (844, 858, 862, 857), (857, 862, 859, 845), (855, 844, 857, 863), (846, 855, 863, 854), (854, 863, 856, 847), (852, 846, 854, 864), (842, 852, 864, 851), (851, 864, 853, 843), (848, 842, 851, 865), (840, 848, 865, 849), (849, 865, 850, 841), (891, 877, 869, 876), (890, 880, 873, 879), (889, 883, 871, 882), (888, 875, 867, 885), (887, 884, 870, 881), (886, 885, 867, 876), (882, 871, 885, 886), (873, 882, 886, 879), (879, 886, 876, 869), (874, 866, 884, 887), (868, 874, 887, 878), (878, 887, 881, 872), (884, 866, 875, 888), (870, 884, 888, 883), (883, 888, 885, 871), (881, 870, 883, 889), (872, 881, 889, 880), (880, 889, 882, 873), (878, 872, 880, 890), (868, 878, 890, 877), (877, 890, 879, 869), (874, 868, 877, 891), (866, 874, 891, 875), (875, 891, 876, 867), (917, 903, 895, 902), (916, 906, 899, 905), (915, 909, 897, 908), (914, 901, 893, 911), (913, 910, 896, 907), (912, 911, 893, 902), (908, 897, 911, 912), (899, 908, 912, 905), (905, 912, 902, 895), (900, 892, 910, 913), (894, 900, 913, 904), (904, 913, 907, 898), (910, 892, 901, 914), (896, 910, 914, 909), (909, 914, 911, 897), (907, 896, 909, 915), (898, 907, 915, 906), (906, 915, 908, 899), (904, 898, 906, 916), (894, 904, 916, 903), (903, 916, 905, 895), (900, 894, 903, 917), (892, 900, 917, 901), (901, 917, 902, 893), (943, 929, 921, 928), (942, 932, 925, 931), (941, 935, 923, 934), (940, 927, 919, 937), (939, 936, 922, 933), (938, 937, 919, 928), (934, 923, 937, 938), (925, 934, 938, 931), (931, 938, 928, 921), (926, 918, 936, 939), (920, 926, 939, 930), (930, 939, 933, 924), (936, 918, 927, 940), (922, 936, 940, 935), (935, 940, 937, 923), (933, 922, 935, 941), (924, 933, 941, 932), (932, 941, 934, 925), (930, 924, 932, 942), (920, 930, 942, 929), (929, 942, 931, 921), (926, 920, 929, 943), (918, 926, 943, 927), (927, 943, 928, 919), (969, 955, 947, 954), (968, 958, 951, 957), (967, 961, 949, 960), (966, 953, 945, 963), (965, 962, 948, 959), (964, 963, 945, 954), (960, 949, 963, 964), (951, 960, 964, 957), (957, 964, 954, 947), (952, 944, 962, 965), (946, 952, 965, 956), (956, 965, 959, 950), (962, 944, 953, 966), (948, 962, 966, 961), (961, 966, 963, 949), (959, 948, 961, 967), (950, 959, 967, 958), (958, 967, 960, 951), (956, 950, 958, 968), (946, 956, 968, 955), (955, 968, 957, 947), (952, 946, 955, 969), (944, 952, 969, 953), (953, 969, 954, 945), (1002, 996, 981, 970), (994, 984, 977, 983), (993, 987, 975, 986), (996, 1001, 998, 981), (991, 988, 974, 985), (995, 997, 1001, 996), (986, 975, 989, 990), (977, 986, 990, 983), (1000, 997, 995, 971), (972, 1002, 970, 979), (970, 981, 998, 999), (982, 991, 985, 976), (980, 971, 1002, 972), (974, 988, 992, 987), (987, 992, 989, 975), (985, 974, 987, 993), (976, 985, 993, 984), (984, 993, 986, 977), (982, 976, 984, 994), (979, 970, 999, 973), (1003, 972, 979, 973), (978, 1000, 971, 980), (978, 980, 972, 1003), (971, 995, 996, 1002), (1013, 1006, 1007, 1012), (1011, 1008, 1009, 1010), (1018, 1013, 1012, 1019), (1010, 1009, 1004, 1015), (1012, 1007, 1008, 1011), (1022, 1021, 1016, 1027), (1014, 1005, 1006, 1013), (1017, 1014, 1013, 1018), (1020, 1011, 1010, 1021), (1021, 1010, 1015, 1016), (1023, 1020, 1021, 1022), (1019, 1012, 1011, 1020), (1025, 1018, 1019, 1024), (1026, 1017, 1018, 1025), (1024, 1019, 1020, 1023), (1031, 1024, 1023, 1032), (1032, 1023, 1022, 1033), (1029, 1026, 1025, 1030), (1030, 1025, 1024, 1031), (1033, 1022, 1027, 1028), (1035, 1032, 1033, 1034), (1038, 1029, 1030, 1037), (1036, 1031, 1032, 1035), (1037, 1030, 1031, 1036), (1034, 1033, 1028, 1039), (1039, 1038, 1037, 1036, 1035, 1034), (1007, 1006, 1005, 1004, 1009, 1008)])
me_cube.polygons.foreach_set('material_index', [1, 1, 1, 1, 1, 1, 1, 1, 1, 1, 1, 1, 1, 1, 1, 1, 1, 1, 1, 1, 1, 1, 1, 1, 1, 1, 1, 1, 1, 1, 1, 1, 1, 1, 1, 1, 1, 1, 1, 1, 1, 1, 1, 1, 1, 1, 1, 1, 1, 1, 1, 1, 1, 1, 1, 1, 1, 1, 1, 1, 1, 1, 1, 1, 1, 1, 1, 1, 1, 1, 1, 1, 1, 1, 1, 1, 1, 1, 1, 1, 1, 1, 1, 1, 1, 1, 1, 1, 1, 1, 1, 1, 1, 1, 1, 1, 1, 1, 1, 1, 1, 1, 1, 1, 1, 1, 1, 1, 1, 1, 1, 1, 1, 1, 1, 1, 1, 1, 1, 1, 1, 1, 1, 1, 1, 1, 1, 1, 1, 1, 1, 1, 1, 1, 1, 1, 1, 1, 1, 1, 1, 1, 1, 1, 1, 1, 1, 1, 1, 1, 1, 1, 1, 1, 1, 1, 1, 1, 1, 1, 1, 1, 1, 1, 1, 1, 1, 1, 1, 1, 1, 1, 1, 1, 1, 1, 1, 1, 1, 1, 1, 1, 1, 1, 1, 1, 1, 1, 1, 1, 1, 1, 1, 1, 1, 1, 1, 1, 1, 1, 1, 1, 1, 1, 1, 1, 1, 1, 1, 1, 1, 1, 1, 1, 1, 1, 1, 1, 1, 1, 1, 1, 1, 1, 1, 1, 1, 1, 1, 1, 1, 1, 1, 1, 1, 1, 1, 1, 1, 1, 1, 1, 1, 1, 1, 1, 1, 1, 1, 1, 1, 1, 1, 1, 1, 1, 1, 1, 1, 1, 1, 1, 1, 1, 1, 1, 1, 1, 1, 1, 1, 1, 1, 1, 1, 1, 1, 1, 1, 1, 1, 1, 1, 1, 1, 1, 1, 1, 1, 1, 1, 1, 1, 1, 1, 1, 1, 1, 1, 1, 1, 1, 1, 1, 1, 1, 1, 1, 1, 1, 1, 1, 1, 1, 1, 1, 1, 1, 1, 1, 1, 1, 1, 1, 1, 1, 1, 1, 1, 1, 1, 1, 1, 1, 1, 1, 1, 1, 1, 1, 1, 1, 1, 1, 1, 1, 1, 1, 1, 1, 1, 1, 1, 1, 1, 1, 1, 1, 1, 1, 1, 1, 1, 1, 1, 1, 1, 1, 1, 1, 1, 1, 1, 1, 1, 1, 1, 1, 1, 1, 1, 1, 1, 1, 1, 1, 1, 1, 1, 1, 1, 1, 1, 1, 1, 1, 1, 1, 1, 1, 1, 1, 1, 1, 1, 1, 1, 1, 1, 1, 1, 1, 1, 1, 1, 1, 1, 1, 1, 1, 1, 1, 1, 1, 1, 1, 1, 1, 1, 1, 1, 1, 1, 1, 1, 1, 1, 1, 1, 1, 1, 1, 1, 1, 1, 1, 1, 1, 1, 1, 1, 1, 1, 1, 1, 1, 1, 1, 1, 1, 1, 1, 1, 1, 1, 1, 1, 1, 1, 1, 1, 1, 1, 1, 1, 1, 1, 1, 1, 1, 1, 1, 1, 1, 1, 1, 1, 1, 1, 1, 1, 1, 1, 1, 1, 1, 1, 1, 1, 1, 1, 1, 1, 1, 1, 1, 1, 1, 1, 1, 1, 1, 1, 1, 1, 1, 1, 1, 1, 1, 1, 1, 1, 1, 1, 1, 1, 1, 1, 1, 1, 1, 1, 1, 1, 1, 1, 1, 1, 1, 1, 1, 1, 1, 1, 1, 1, 1, 1, 1, 1, 1, 1, 1, 1, 1, 1, 1, 1, 1, 1, 1, 1, 1, 1, 1, 1, 1, 1, 1, 1, 1, 1, 1, 1, 1, 1, 1, 1, 1, 1, 1, 1, 1, 1, 1, 1, 1, 1, 1, 1, 1, 1, 1, 1, 1, 1, 1, 1, 1, 1, 1, 1, 1, 1, 1, 1, 1, 1, 1, 1, 1, 1, 1, 1, 1, 1, 1, 1, 1, 1, 1, 1, 1, 1, 1, 1, 1, 1, 1, 1, 1, 1, 1, 1, 1, 1, 1, 1, 1, 1, 1, 1, 1, 1, 1, 1, 1, 1, 1, 1, 1, 1, 1, 1, 1, 1, 1, 1, 1, 1, 1, 1, 1, 1, 1, 1, 1, 1, 1, 1, 1, 1, 1, 1, 1, 1, 1, 1, 1, 1, 1, 1, 1, 1, 1, 1, 1, 1, 1, 1, 1, 1, 1, 1, 1, 1, 1, 1, 1, 1, 1, 1, 1, 1, 1, 1, 1, 1, 1, 1, 1, 1, 1, 1, 1, 1, 1, 1, 1, 1, 1, 1, 1, 1, 1, 1, 1, 1, 1, 1, 1, 1, 1, 1, 1, 1, 1, 1, 1, 1, 1, 1, 1, 1, 1, 1, 1, 1, 1, 1, 1, 1, 1, 1, 1, 1, 1, 1, 1, 1, 1, 1, 1, 1, 1, 1, 1, 1, 1, 1, 1, 1, 1, 1, 1, 1, 1, 1, 1, 1, 1, 1, 1, 1, 1, 1, 1, 1, 1, 1, 1, 1, 1, 1, 1, 1, 1, 1, 1, 1, 1, 1, 1, 1, 1, 1, 1, 1, 1, 1, 1, 1, 1, 1, 1, 1, 1, 1, 1, 1, 1, 1, 1, 1, 1, 1, 1, 1, 1, 1, 1, 1, 1, 1, 1, 1, 1, 1, 1, 1, 1, 1, 1, 1, 1, 1, 1, 1, 1, 1, 1, 1, 1, 1, 1, 1, 1, 1, 1, 1, 1, 1, 1, 1, 1, 1, 1, 1, 1, 1, 1, 1, 1, 1, 1, 1, 1, 1, 1, 1, 1, 1, 1, 1, 1, 1, 1, 1, 1, 1, 1, 1, 1, 1, 1, 1, 1, 1, 1, 1, 1, 1, 1, 1, 1, 1, 1, 1, 1, 1, 1, 1, 1, 1, 1, 1, 1, 1, 1, 1, 1, 1, 1, 1, 1, 1, 1, 1, 1, 1, 1, 1, 1, 1, 1, 1, 1, 1, 1, 1, 1, 1, 1, 1, 1, 1, 1, 1, 1, 1, 1, 1, 1])
me_cube.materials.append(mat_material)
me_cube.materials.append(mat_material_blue)
me_cube.materials.append(mat_material_red)
me_cube.materials.append(mat_material_yellow)
me_cube.materials.append(mat_material_green)
me_cube.use_remesh_preserve_volume = False
me_cube.use_remesh_preserve_attributes = False
me_cube.use_mirror_vertex_groups = False
me_cube.update()
arm_armature = bpy.data.armatures.new('Armature')  # bones are not reproduced

# ---- objects
ob_armature = bpy.data.objects.new('Armature', arm_armature)
ob_cube = bpy.data.objects.new('Cube', me_cube)
ob_lamp = bpy.data.objects.new('Lamp', light_lamp)
ob_camera = bpy.data.objects.new('Camera', cam_camera)

# ---- transforms, parenting, visibility, modifiers, constraints
ob_armature.location = (0.0, 0.0, 0.0)
ob_armature.show_in_front = True
ob_armature.lineart.crease_threshold = 0.0
ob_cube.parent = ob_armature
ob_cube.location = (0.0, 0.0, 0.0)
ob_cube.lock_rotations_4d = False
ob_cube.empty_display_type = 'ARROWS'
ob_cube.lineart.crease_threshold = 0.0
_vg = ob_cube.vertex_groups.new(name='Hip')
_vg.add([0, 1, 2, 3, 4, 5, 6, 7, 8, 9, 10, 11, 12, 13, 14, 15, 16, 17, 18, 19, 496, 497, 498, 499, 500, 501, 502, 503, 504, 505, 506, 507, 508, 509, 510, 511, 512, 513, 514, 515, 516, 517, 518, 519, 520, 521, 522, 523, 524, 525], 1.0, 'REPLACE')
_vg = ob_cube.vertex_groups.new(name='Spine')
_vg.add([20, 21, 22, 23, 24, 25, 26, 27, 28, 29, 30, 31, 32, 33, 34, 35, 36, 37, 38, 39, 457, 458, 459, 460, 464, 465, 466, 467, 468, 526, 527, 528, 529, 530, 531, 532, 533, 534, 535, 536, 537, 538, 539, 540, 541, 542, 543, 544, 545, 546, 547, 548, 549, 550, 551, 552, 553, 554, 555, 974, 975, 976, 977, 982, 983, 984, 985, 986, 987, 988, 989, 990, 991, 992, 993, 994], 1.0, 'REPLACE')
_vg = ob_cube.vertex_groups.new(name='Head')
_vg.add([454, 455, 456, 461, 462, 463, 469, 470, 471, 472, 473, 474, 475, 476, 477, 478, 479, 480, 481, 482, 483, 484, 485, 486, 487, 488, 489, 490, 491, 492, 493, 494, 495, 970, 971, 972, 973, 978, 979, 980, 981, 995, 996, 997, 998, 999, 1000, 1001, 1002, 1003, 1004, 1005, 1006, 1007, 1008, 1009, 1010, 1011, 1012, 1013, 1014, 1015, 1016, 1017, 1018, 1019, 1020, 1021, 1022, 1023, 1024, 1025, 1026, 1027, 1028, 1029, 1030, 1031, 1032, 1033, 1034, 1035, 1036, 1037, 1038, 1039], 1.0, 'REPLACE')
_vg = ob_cube.vertex_groups.new(name='UpperArm.L')
_vg.add([40, 41, 42, 43, 44, 45, 46, 47, 48, 49, 50, 51, 52, 53, 54, 55, 56, 57, 58, 59, 60, 61, 62, 63, 64, 65, 66, 67, 68, 69, 70, 71, 128, 129, 130, 131, 132, 133, 134, 135, 136, 137, 138, 139, 140, 141, 142, 143, 144, 145, 146, 147, 148, 149, 150, 151, 152, 153, 154, 155, 156, 157, 158, 159, 324, 325, 326, 327, 328, 329, 330, 331, 332, 333, 334, 335, 336, 337, 338, 339, 340, 341, 342, 343, 344, 345, 346, 347, 348, 349], 1.0, 'REPLACE')
_vg = ob_cube.vertex_groups.new(name='LowerArm.L')
_vg.add([72, 73, 74, 75, 76, 77, 78, 79, 80, 81, 82, 83, 84, 85, 86, 87, 88, 89, 90, 91, 92, 93, 94, 95, 96, 97, 98, 99, 100, 101, 102, 103, 272, 273, 274, 275, 276, 277, 278, 279, 280, 281, 282, 283, 284, 285, 286, 287, 288, 289, 290, 291, 292, 293, 294, 295, 296, 297, 350, 351, 352, 353, 354, 355, 356, 357, 358, 359, 360, 361, 362, 363, 364, 365, 366, 367, 368, 369, 370, 371, 372, 373, 374, 375], 1.0, 'REPLACE')
_vg = ob_cube.vertex_groups.new(name='Hand.L')
_vg.add([104, 105, 106, 107, 108, 109, 110, 111, 112, 113, 114, 115, 116, 117, 118, 119, 120, 121, 122, 123, 124, 125, 126, 127, 298, 299, 300, 301, 302, 303, 304, 305, 306, 307, 308, 309, 310, 311, 312, 313, 314, 315, 316, 317, 318, 319, 320, 321, 322, 323], 1.0, 'REPLACE')
_vg = ob_cube.vertex_groups.new(name='UpperArm.R')
_vg.add([556, 557, 558, 559, 560, 561, 562, 563, 564, 565, 566, 567, 568, 569, 570, 571, 572, 573, 574, 575, 576, 577, 578, 579, 580, 581, 582, 583, 584, 585, 586, 587, 644, 645, 646, 647, 648, 649, 650, 651, 652, 653, 654, 655, 656, 657, 658, 659, 660, 661, 662, 663, 664, 665, 666, 667, 668, 669, 670, 671, 672, 673, 674, 675, 840, 841, 842, 843, 844, 845, 846, 847, 848, 849, 850, 851, 852, 853, 854, 855, 856, 857, 858, 859, 860, 861, 862, 863, 864, 865], 1.0, 'REPLACE')
_vg = ob_cube.vertex_groups.new(name='LowerArm.R')
_vg.add([588, 589, 590, 591, 592, 593, 594, 595, 596, 597, 598, 599, 600, 601, 602, 603, 604, 605, 606, 607, 608, 609, 610, 611, 612, 613, 614, 615, 616, 617, 618, 619, 788, 789, 790, 791, 792, 793, 794, 795, 796, 797, 798, 799, 800, 801, 802, 803, 804, 805, 806, 807, 808, 809, 810, 811, 812, 813, 866, 867, 868, 869, 870, 871, 872, 873, 874, 875, 876, 877, 878, 879, 880, 881, 882, 883, 884, 885, 886, 887, 888, 889, 890, 891], 1.0, 'REPLACE')
_vg = ob_cube.vertex_groups.new(name='Hand.R')
_vg.add([620, 621, 622, 623, 624, 625, 626, 627, 628, 629, 630, 631, 632, 633, 634, 635, 636, 637, 638, 639, 640, 641, 642, 643, 814, 815, 816, 817, 818, 819, 820, 821, 822, 823, 824, 825, 826, 827, 828, 829, 830, 831, 832, 833, 834, 835, 836, 837, 838, 839], 1.0, 'REPLACE')
_vg = ob_cube.vertex_groups.new(name='UpperLeg.L')
_vg.add([160, 161, 162, 163, 164, 165, 166, 167, 168, 169, 170, 171, 172, 173, 174, 175, 176, 177, 178, 179, 180, 181, 182, 183, 184, 185, 186, 187, 188, 189, 190, 191, 376, 377, 378, 379, 380, 381, 382, 383, 384, 385, 386, 387, 388, 389, 390, 391, 392, 393, 394, 395, 396, 397, 398, 399, 400, 401], 1.0, 'REPLACE')
_vg = ob_cube.vertex_groups.new(name='LowerLeg.L')
_vg.add([192, 193, 194, 195, 196, 197, 198, 199, 200, 201, 202, 203, 204, 205, 206, 207, 208, 209, 210, 211, 212, 213, 214, 215, 216, 217, 218, 219, 220, 221, 222, 223, 402, 403, 404, 405, 406, 407, 408, 409, 410, 411, 412, 413, 414, 415, 416, 417, 418, 419, 420, 421, 422, 423, 424, 425, 426, 427], 1.0, 'REPLACE')
_vg = ob_cube.vertex_groups.new(name='Foot.L')
_vg.add([224, 227, 229, 230, 232, 233, 234, 235, 236, 237, 238, 239, 240, 241, 244, 245, 252, 253, 254, 255, 256, 257, 260, 261, 262, 263, 266, 267, 428, 429, 430, 431, 432, 433, 434, 435, 436, 437, 438, 439, 440, 441, 442, 443, 444, 445, 446, 447, 448, 449, 450, 451, 452, 453], 1.0, 'REPLACE')
_vg = ob_cube.vertex_groups.new(name='UpperLeg.R')
_vg.add([676, 677, 678, 679, 680, 681, 682, 683, 684, 685, 686, 687, 688, 689, 690, 691, 692, 693, 694, 695, 696, 697, 698, 699, 700, 701, 702, 703, 704, 705, 706, 707, 892, 893, 894, 895, 896, 897, 898, 899, 900, 901, 902, 903, 904, 905, 906, 907, 908, 909, 910, 911, 912, 913, 914, 915, 916, 917], 1.0, 'REPLACE')
_vg = ob_cube.vertex_groups.new(name='LowerLeg.R')
_vg.add([708, 709, 710, 711, 712, 713, 714, 715, 716, 717, 718, 719, 720, 721, 722, 723, 724, 725, 726, 727, 728, 729, 730, 731, 732, 733, 734, 735, 736, 737, 738, 739, 918, 919, 920, 921, 922, 923, 924, 925, 926, 927, 928, 929, 930, 931, 932, 933, 934, 935, 936, 937, 938, 939, 940, 941, 942, 943], 1.0, 'REPLACE')
_vg = ob_cube.vertex_groups.new(name='Foot.R')
_vg.add([740, 743, 745, 746, 748, 749, 750, 751, 752, 753, 754, 755, 756, 757, 760, 761, 768, 769, 770, 771, 772, 773, 776, 777, 778, 779, 782, 783, 944, 945, 946, 947, 948, 949, 950, 951, 952, 953, 954, 955, 956, 957, 958, 959, 960, 961, 962, 963, 964, 965, 966, 967, 968, 969], 1.0, 'REPLACE')
_vg = ob_cube.vertex_groups.new(name='Toes.L')
_vg.add([242, 243, 246, 247, 248, 249, 250, 251, 258, 259, 264, 265, 268, 269, 270, 271], 1.0, 'REPLACE')
_vg = ob_cube.vertex_groups.new(name='Toes.R')
_vg.add([758, 759, 762, 763, 764, 765, 766, 767, 774, 775, 780, 781, 784, 785, 786, 787], 1.0, 'REPLACE')
_m = ob_cube.modifiers.new('Armature', 'ARMATURE')
_m.object = ob_armature
ob_lamp.location = (4.076, 1.005, 5.904)
ob_lamp.rotation_euler = (0.6503, 0.05522, 1.866)
ob_lamp.lock_rotations_4d = False
ob_lamp.empty_display_type = 'ARROWS'
ob_lamp.color = (0.0, 0.0, 0.0, 0.0)
ob_lamp.hide_viewport = True
ob_lamp.lineart.crease_threshold = 0.0
ob_camera.location = (7.481, -6.508, 5.344)
ob_camera.rotation_euler = (1.109, 0.0, 0.8149)
ob_camera.lock_rotations_4d = False
ob_camera.empty_display_type = 'ARROWS'
ob_camera.color = (0.0, 0.0, 0.0, 0.0)
ob_camera.hide_viewport = True
ob_camera.display_type = 'WIRE'
ob_camera.lineart.crease_threshold = 0.0

# ---- collection membership
col_collection_1.objects.link(ob_armature)
col_collection_1.objects.link(ob_cube)
col_collection_1.objects.link(ob_lamp)
col_collection_1.objects.link(ob_camera)

# ---- scene / render settings (as saved in the file)
scene.camera = ob_camera
scene.frame_start = 1; scene.frame_end = 24; scene.frame_set(12)
scene.render.engine = 'BLENDER_EEVEE_NEXT'
scene.render.resolution_percentage = 50
scene.render.dither_intensity = 0.0
scene.cycles.use_denoising = False
scene.cycles.samples = 128
scene.cycles.sampling_pattern = 'TABULATED_SOBOL'
scene.cycles.use_adaptive_sampling = False
scene.cycles.use_light_tree = False
scene.cycles.blur_glossy = 0.0
scene.cycles.sample_clamp_indirect = 0.0
scene.view_settings.view_transform = 'Standard'
bpy.context.view_layer.update()
